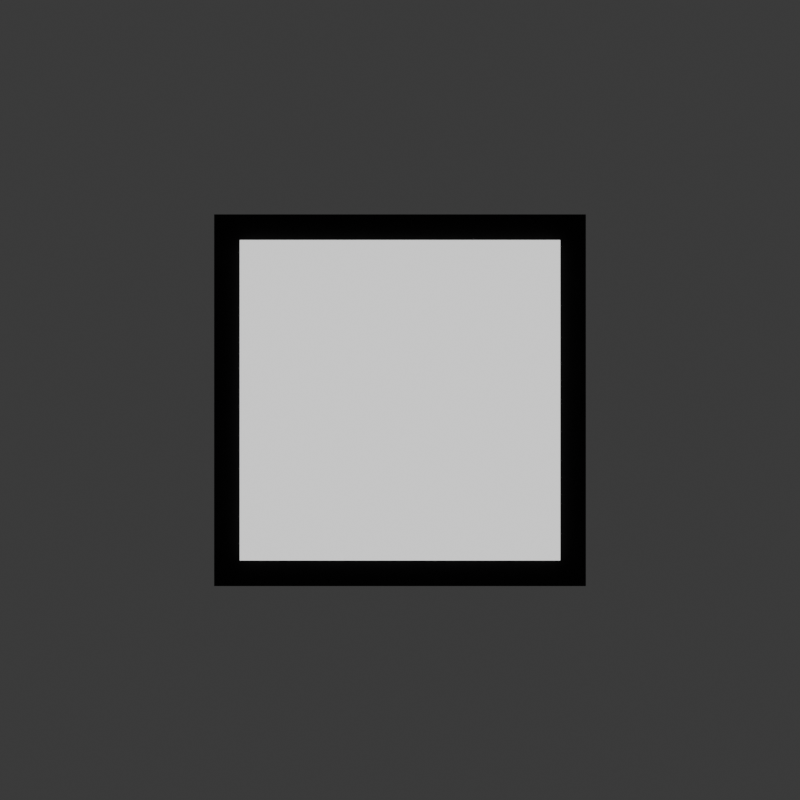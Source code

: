 # Source: hyperplexity_blender2.blend  (saved by Blender 4.5.90; exported with 4.5.12 LTS)
import bpy
from mathutils import Matrix  # noqa: F401  (used for matrix-valued properties, if any)

bpy.ops.wm.read_factory_settings(use_empty=True)
scene = bpy.context.scene
scene.name = 'Scene'

# ---- collections
col_collection = bpy.data.collections.new('Collection'); scene.collection.children.link(col_collection)

# ---- materials (node trees are filled in below, after node groups)
mat_black_013 = bpy.data.materials.new('Black.013')
mat_green_012 = bpy.data.materials.new('Green.012')
mat_green_012.surface_render_method = 'BLENDED'
mat_green_012.blend_method = 'BLEND'
mat_green_012.use_backface_culling = True
mat_white_012 = bpy.data.materials.new('White.012')

# ---- material node trees
mat_black_013.use_nodes = True; mat_black_013.node_tree.nodes.clear()
_N = mat_black_013.node_tree.nodes; _L = mat_black_013.node_tree.links
n0 = _N.new('ShaderNodeOutputMaterial'); n0.name = 'Material Output'; n0.location = (0, 0)
n1 = _N.new('ShaderNodeBsdfPrincipled'); n1.name = 'Principled BSDF'; n1.location = (0, 0)
n1.inputs[0].default_value = (0.0, 0.0, 0.0, 1.0)
n1.inputs[2].default_value = 1.0
_L.new(n1.outputs[0], n0.inputs[0])
n0.is_active_output = True
mat_green_012.use_nodes = True; mat_green_012.node_tree.nodes.clear()
_N = mat_green_012.node_tree.nodes; _L = mat_green_012.node_tree.links
n0 = _N.new('ShaderNodeOutputMaterial'); n0.name = 'Material Output'; n0.location = (0, 0)
n1 = _N.new('ShaderNodeBsdfPrincipled'); n1.name = 'Principled BSDF'; n1.location = (0, 0)
n1.inputs[0].default_value = (0.1765, 1.0, 0.2706, 1.0)
n1.inputs[2].default_value = 1.0
n1.inputs[4].default_value = 0.6
_L.new(n1.outputs[0], n0.inputs[0])
n0.is_active_output = True
mat_white_012.use_nodes = True; mat_white_012.node_tree.nodes.clear()
_N = mat_white_012.node_tree.nodes; _L = mat_white_012.node_tree.links
n0 = _N.new('ShaderNodeOutputMaterial'); n0.name = 'Material Output'; n0.location = (0, 0)
n1 = _N.new('ShaderNodeEmission'); n1.name = 'Emission'; n1.location = (0, 0)
_L.new(n1.outputs[0], n0.inputs[0])
n0.is_active_output = True

# ---- world
world_world = bpy.data.worlds.new('World'); scene.world = world_world
world_world.use_nodes = True; world_world.node_tree.nodes.clear()
_N = world_world.node_tree.nodes; _L = world_world.node_tree.links
n0 = _N.new('ShaderNodeOutputWorld'); n0.name = 'World Output'; n0.location = (200, 100)
n1 = _N.new('ShaderNodeBackground'); n1.name = 'Background'; n1.location = (-200, 100)
n1.inputs[0].default_value = (0.05088, 0.05088, 0.05088, 1.0)
_L.new(n1.outputs[0], n0.inputs[0])
n0.is_active_output = True
world_world.color = (1.0, 1.0, 1.0)
world_world.sun_shadow_jitter_overblur = 0.0

# ---- cameras
cam_camera_012 = bpy.data.cameras.new('Camera.012')

# ---- lights
light_sun_011 = bpy.data.lights.new('Sun.011', 'SUN')
light_sun_011.energy = 1.0

# ---- meshes
me_cube = bpy.data.meshes.new('Cube')
me_cube.from_pydata([(-0.5, -0.5, -0.5), (-0.5, -0.5, 0.5), (-0.5, 0.5, -0.5), (-0.5, 0.5, 0.5), (0.5, -0.5, -0.5), (0.5, -0.5, 0.5), (0.5, 0.5, -0.5), (0.5, 0.5, 0.5), (-0.42, 0.5, -0.42), (0.42, 0.5, 0.42), (-0.42, 0.5, 0.42), (0.42, 0.5, -0.42), (0.42, -0.5, -0.42), (-0.42, -0.5, 0.42), (0.42, -0.5, 0.42), (-0.42, -0.5, -0.42)], [], [(0, 1, 3, 2), (10, 3, 7, 6, 11, 9), (11, 6, 2, 3, 10, 8), (6, 7, 5, 4), (4, 5, 1, 0, 15, 13, 14, 12), (15, 0, 4, 12), (2, 6, 4, 0), (7, 3, 1, 5), (15, 8, 10, 13), (14, 9, 11, 12), (12, 11, 8, 15), (10, 9, 14, 13)])
_uv = me_cube.uv_layers.new(name='UVMap')
_uv.uv.foreach_set('vector', [0.375, 0.0, 0.625, 0.0, 0.625, 0.25, 0.375, 0.25, 0.605, 0.27, 0.625, 0.25, 0.625, 0.5, 0.375, 0.5, 0.395, 0.48, 0.605, 0.48, 0.395, 0.48, 0.375, 0.5, 0.375, 0.25, 0.625, 0.25, 0.605, 0.27, 0.395, 0.27, 0.375, 0.5, 0.625, 0.5, 0.625, 0.75, 0.375, 0.75, 0.375, 0.75, 0.625, 0.75, 0.625, 1.0, 0.375, 1.0, 0.395, 0.98, 0.605, 0.98, 0.605, 0.77, 0.395, 0.77, 0.395, 0.98, 0.375, 1.0, 0.375, 0.75, 0.395, 0.77, 0.125, 0.5, 0.375, 0.5, 0.375, 0.75, 0.125, 0.75, 0.625, 0.5, 0.875, 0.5, 0.875, 0.75, 0.625, 0.75, 0.375, 0.0625, 0.375, 0.1875, 0.625, 0.1875, 0.625, 0.0625, 0.625, 0.6875, 0.625, 0.5625, 0.375, 0.5625, 0.375, 0.6875, 0.375, 0.6875, 0.375, 0.5625, 0.125, 0.5625, 0.125, 0.6875, 0.875, 0.5625, 0.625, 0.5625, 0.625, 0.6875, 0.875, 0.6875])
me_cube.materials.append(mat_black_013)
me_cube.update()
me_cube_002 = bpy.data.meshes.new('Cube.002')
me_cube_002.from_pydata([(-0.5, -0.5, -0.5), (-0.5, -0.5, 0.5), (-0.5, 0.5, -0.5), (-0.5, 0.5, 0.5), (0.5, -0.5, -0.5), (0.5, -0.5, 0.5), (0.5, 0.5, -0.5), (0.5, 0.5, 0.5)], [], [(0, 1, 3, 2), (2, 3, 7, 6), (6, 7, 5, 4), (4, 5, 1, 0), (2, 6, 4, 0), (7, 3, 1, 5)])
_uv = me_cube_002.uv_layers.new(name='UVMap')
_uv.uv.foreach_set('vector', [0.375, 0.0, 0.625, 0.0, 0.625, 0.25, 0.375, 0.25, 0.375, 0.25, 0.625, 0.25, 0.625, 0.5, 0.375, 0.5, 0.375, 0.5, 0.625, 0.5, 0.625, 0.75, 0.375, 0.75, 0.375, 0.75, 0.625, 0.75, 0.625, 1.0, 0.375, 1.0, 0.125, 0.5, 0.375, 0.5, 0.375, 0.75, 0.125, 0.75, 0.625, 0.5, 0.875, 0.5, 0.875, 0.75, 0.625, 0.75])
me_cube_002.materials.append(mat_green_012)
me_cube_002.update()
me_cube_003 = bpy.data.meshes.new('Cube.003')
me_cube_003.from_pydata([(-0.5, -0.5, -0.5), (-0.5, -0.5, 0.5), (-0.5, 0.5, -0.5), (-0.5, 0.5, 0.5), (0.5, -0.5, -0.5), (0.5, -0.5, 0.5), (0.5, 0.5, -0.5), (0.5, 0.5, 0.5)], [], [(0, 1, 3, 2), (2, 3, 7, 6), (6, 7, 5, 4), (4, 5, 1, 0), (2, 6, 4, 0), (7, 3, 1, 5)])
_uv = me_cube_003.uv_layers.new(name='UVMap')
_uv.uv.foreach_set('vector', [0.375, 0.0, 0.625, 0.0, 0.625, 0.25, 0.375, 0.25, 0.375, 0.25, 0.625, 0.25, 0.625, 0.5, 0.375, 0.5, 0.375, 0.5, 0.625, 0.5, 0.625, 0.75, 0.375, 0.75, 0.375, 0.75, 0.625, 0.75, 0.625, 1.0, 0.375, 1.0, 0.125, 0.5, 0.375, 0.5, 0.375, 0.75, 0.125, 0.75, 0.625, 0.5, 0.875, 0.5, 0.875, 0.75, 0.625, 0.75])
me_cube_003.materials.append(mat_white_012)
me_cube_003.update()
me_cube_004 = bpy.data.meshes.new('Cube.004')
me_cube_004.from_pydata([(-0.5, -0.5, -0.5), (-0.5, -0.5, 0.5), (-0.5, 0.5, -0.5), (-0.5, 0.5, 0.5), (0.5, -0.5, -0.5), (0.5, -0.5, 0.5), (0.5, 0.5, -0.5), (0.5, 0.5, 0.5)], [], [(0, 1, 3, 2), (2, 3, 7, 6), (6, 7, 5, 4), (4, 5, 1, 0), (2, 6, 4, 0), (7, 3, 1, 5)])
_uv = me_cube_004.uv_layers.new(name='UVMap')
_uv.uv.foreach_set('vector', [0.375, 0.0, 0.625, 0.0, 0.625, 0.25, 0.375, 0.25, 0.375, 0.25, 0.625, 0.25, 0.625, 0.5, 0.375, 0.5, 0.375, 0.5, 0.625, 0.5, 0.625, 0.75, 0.375, 0.75, 0.375, 0.75, 0.625, 0.75, 0.625, 1.0, 0.375, 1.0, 0.125, 0.5, 0.375, 0.5, 0.375, 0.75, 0.125, 0.75, 0.625, 0.5, 0.875, 0.5, 0.875, 0.75, 0.625, 0.75])
me_cube_004.materials.append(mat_black_013)
me_cube_004.update()

# ---- objects
ob_logoroot = bpy.data.objects.new('LogoRoot', None)
ob_outer = bpy.data.objects.new('Outer', me_cube)
ob_green = bpy.data.objects.new('Green', me_cube_002)
ob_back = bpy.data.objects.new('Back', me_cube_003)
ob_seam = bpy.data.objects.new('Seam', me_cube_004)
ob_camera = bpy.data.objects.new('Camera', cam_camera_012)
ob_sun = bpy.data.objects.new('Sun', light_sun_011)

# ---- transforms, parenting, visibility, modifiers, constraints
ob_logoroot.location = (0.0, 0.0, 0.0)
ob_outer.parent = ob_logoroot
ob_outer.location = (0.0, 0.0, 0.0)
ob_outer.scale = (1.4, 0.03, 1.4)
ob_green.parent = ob_logoroot
ob_green.location = (0.0, -0.021, 0.0)
ob_green.scale = (0.8232, 0.01, 0.8232)
ob_back.parent = ob_logoroot
ob_back.location = (0.0, -0.04, 0.0)
ob_back.scale = (1.2, 0.0005, 1.2)
ob_seam.parent = ob_logoroot
ob_seam.location = (0.0, -0.0285, 0.0)
ob_seam.scale = (1.0, 0.001, 1.152)
ob_camera.location = (0.0, -4.2, 0.0)
ob_camera.rotation_euler = (1.571, -0.0, 0.0)
ob_sun.location = (0.0, -2.0, 3.0)

# ---- collection membership
col_collection.objects.link(ob_logoroot)
col_collection.objects.link(ob_outer)
col_collection.objects.link(ob_green)
col_collection.objects.link(ob_back)
col_collection.objects.link(ob_seam)
col_collection.objects.link(ob_camera)
col_collection.objects.link(ob_sun)

# ---- scene / render settings (as saved in the file)
scene.camera = ob_camera
scene.frame_start = 1; scene.frame_end = 120; scene.frame_set(1)
scene.render.engine = 'BLENDER_EEVEE_NEXT'
scene.render.image_settings.file_format = 'FFMPEG'
scene.render.image_settings.color_mode = 'RGB'
scene.render.resolution_x = 1080
scene.render.fps = 36
bpy.context.view_layer.update()
